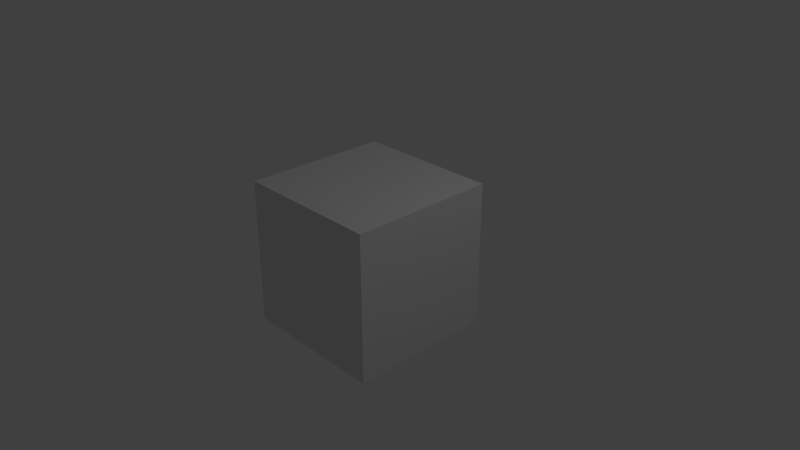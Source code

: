 # Source: intro.blend  (saved by Blender 2.78.0; exported with 4.5.12 LTS)
import bpy
from mathutils import Matrix  # noqa: F401  (used for matrix-valued properties, if any)

bpy.ops.wm.read_factory_settings(use_empty=True)
scene = bpy.context.scene
scene.name = 'Scene'

# ---- collections
col_collection_1 = bpy.data.collections.new('Collection 1'); scene.collection.children.link(col_collection_1)

# ---- materials (node trees are filled in below, after node groups)
mat_material = bpy.data.materials.new('Material')
mat_material.alpha_threshold = 0.0
mat_material.use_transparent_shadow = False
mat_material.roughness = 0.5
mat_material.line_color = (0.0, 0.0, 0.0, 1.0)

# ---- material node trees

# ---- world
world_world = bpy.data.worlds.new('World'); scene.world = world_world
world_world.color = (0.05088, 0.05088, 0.05088)
world_world.use_sun_shadow = False
world_world.sun_shadow_jitter_overblur = 0.0
world_world.cycles.sampling_method = 'MANUAL'

# ---- cameras
cam_camera = bpy.data.cameras.new('Camera')
cam_camera.clip_end = 100.0
cam_camera.lens = 35.0
cam_camera.sensor_width = 32.0
cam_camera.sensor_height = 18.0
cam_camera.ortho_scale = 7.314
cam_camera.dof.focus_distance = 0.0
cam_camera.dof.aperture_fstop = 128.0

# ---- lights
light_lamp = bpy.data.lights.new('Lamp', 'POINT')
light_lamp.transmission_factor = 0.0
light_lamp.cutoff_distance = 30.0
light_lamp.energy = 100.0
light_lamp.shadow_buffer_clip_start = 1.001
light_lamp.shadow_soft_size = 0.1
light_lamp.shadow_maximum_resolution = 0.006
light_lamp.use_absolute_resolution = True

# ---- meshes
me_cube = bpy.data.meshes.new('Cube')
me_cube.from_pydata([(1.0, 1.0, -1.0), (1.0, -1.0, -1.0), (-1.0, -1.0, -1.0), (-1.0, 1.0, -1.0), (1.0, 1.0, 1.0), (1.0, -1.0, 1.0), (-1.0, -1.0, 1.0), (-1.0, 1.0, 1.0)], [], [(0, 1, 2, 3), (4, 7, 6, 5), (0, 4, 5, 1), (1, 5, 6, 2), (2, 6, 7, 3), (4, 0, 3, 7)])
me_cube.materials.append(mat_material)
me_cube.use_remesh_preserve_volume = False
me_cube.use_remesh_preserve_attributes = False
me_cube.use_mirror_vertex_groups = False
me_cube.update()

# ---- objects
ob_cube = bpy.data.objects.new('Cube', me_cube)
ob_lamp = bpy.data.objects.new('Lamp', light_lamp)
ob_camera = bpy.data.objects.new('Camera', cam_camera)

# ---- transforms, parenting, visibility, modifiers, constraints
ob_cube.location = (0.0, 0.0, 0.0)
ob_cube.lock_rotations_4d = False
ob_cube.empty_display_type = 'ARROWS'
ob_cube.lineart.crease_threshold = 0.0
ob_lamp.location = (4.076, 1.005, 5.904)
ob_lamp.rotation_euler = (0.6503, 0.05522, 1.866)
ob_lamp.lock_rotations_4d = False
ob_lamp.empty_display_type = 'ARROWS'
ob_lamp.color = (0.0, 0.0, 0.0, 0.0)
ob_lamp.lineart.crease_threshold = 0.0
ob_camera.location = (7.481, -6.508, 5.344)
ob_camera.rotation_euler = (1.109, 0.0, 0.8149)
ob_camera.lock_rotations_4d = False
ob_camera.empty_display_type = 'ARROWS'
ob_camera.color = (0.0, 0.0, 0.0, 0.0)
ob_camera.display_type = 'WIRE'
ob_camera.lineart.crease_threshold = 0.0

# ---- collection membership
col_collection_1.objects.link(ob_cube)
col_collection_1.objects.link(ob_lamp)
col_collection_1.objects.link(ob_camera)

# ---- scene / render settings (as saved in the file)
scene.camera = ob_camera
scene.frame_start = 1; scene.frame_end = 3600; scene.frame_set(3600)
scene.render.engine = 'BLENDER_EEVEE_NEXT'
scene.render.image_settings.color_mode = 'RGB'
scene.render.fps = 30
scene.render.dither_intensity = 0.0
scene.render.use_render_cache = True
scene.cycles.use_denoising = False
scene.cycles.samples = 128
scene.cycles.sampling_pattern = 'TABULATED_SOBOL'
scene.cycles.light_sampling_threshold = 0.0
scene.cycles.use_adaptive_sampling = False
scene.cycles.use_light_tree = False
scene.cycles.blur_glossy = 0.0
scene.cycles.sample_clamp_indirect = 0.0
scene.view_settings.view_transform = 'Standard'
bpy.context.view_layer.update()
